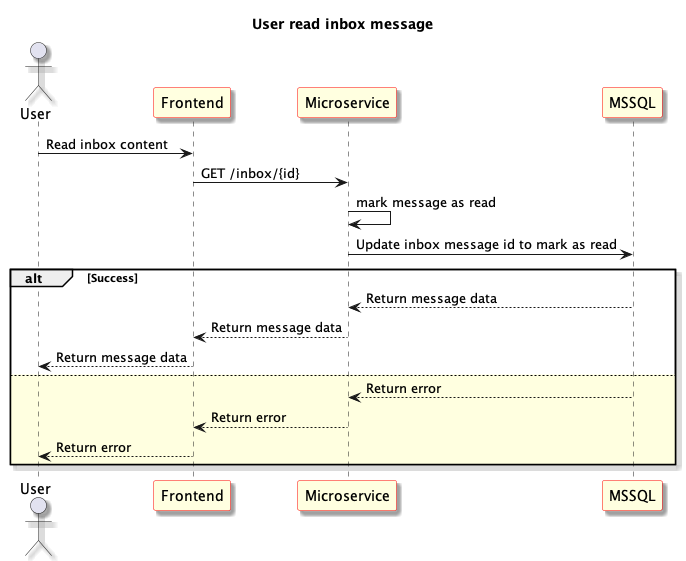

The diagram above was rendered by PlantUML. Its source (embedded in the PNG):
@startuml User read inbox message
skinparam shadowing true
skinparam sequence {
	ParticipantBackgroundColor LightYellow
	ParticipantBorderColor red
}
Title: User read inbox message
actor "User" as User1
participant "Frontend" as Frontend
participant "Microservice" as Microservice
participant "MSSQL" as Database

User1 -> Frontend: Read inbox content

Frontend -> Microservice: GET /inbox/{id}

Microservice -> Microservice: mark message as read

Microservice -> Database: Update inbox message id to mark as read

alt Success

Microservice <-- Database: Return message data

Frontend <-- Microservice: Return message data

User1 <-- Frontend: Return message data

else #LightYellow

Microservice <-- Database: Return error

Frontend <-- Microservice: Return error

User1 <-- Frontend: Return error

end

@enduml